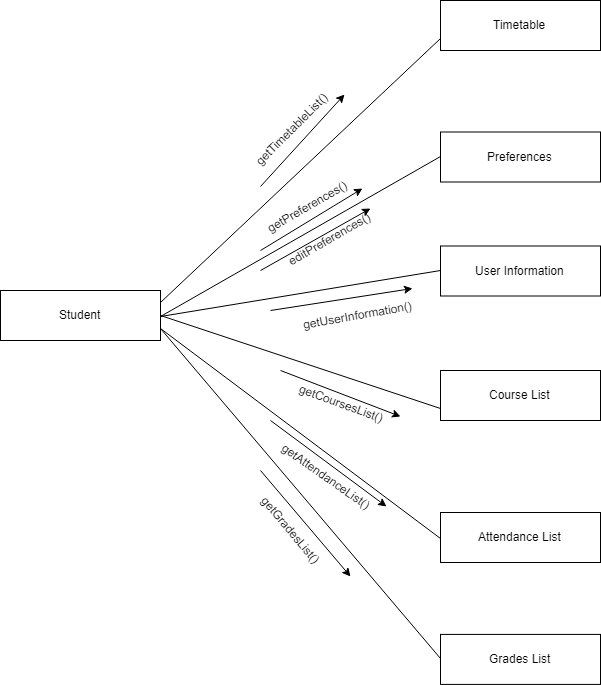

The diagram above was exported from draw.io. Its source (the exported page's mxGraphModel, read from the mxfile embedded in the PNG):
<mxGraphModel dx="1508" dy="1872" grid="1" gridSize="10" guides="1" tooltips="1" connect="1" arrows="1" fold="1" page="1" pageScale="1" pageWidth="850" pageHeight="1100" background="#ffffff" math="0" shadow="0">
  <root>
    <mxCell id="0" />
    <mxCell id="1" parent="0" />
    <mxCell id="2" value="Student" style="html=1;" parent="1" vertex="1">
      <mxGeometry x="30" y="180" width="160" height="50" as="geometry" />
    </mxCell>
    <mxCell id="3" value="User Information" style="html=1;" parent="1" vertex="1">
      <mxGeometry x="470" y="135.5" width="160" height="50" as="geometry" />
    </mxCell>
    <mxCell id="4" value="Preferences" style="html=1;" parent="1" vertex="1">
      <mxGeometry x="470" y="21.5" width="160" height="50" as="geometry" />
    </mxCell>
    <mxCell id="5" value="Course List" style="html=1;" parent="1" vertex="1">
      <mxGeometry x="470" y="260" width="160" height="50" as="geometry" />
    </mxCell>
    <mxCell id="6" value="" style="endArrow=none;html=1;exitX=1;exitY=0.5;entryX=0;entryY=0.5;exitDx=0;exitDy=0;entryDx=0;entryDy=0;" parent="1" source="2" target="3" edge="1">
      <mxGeometry width="50" height="50" relative="1" as="geometry">
        <mxPoint x="380" y="220" as="sourcePoint" />
        <mxPoint x="490" y="220" as="targetPoint" />
      </mxGeometry>
    </mxCell>
    <mxCell id="7" value="" style="endArrow=none;html=1;exitX=0;exitY=0.5;exitDx=0;exitDy=0;entryX=1;entryY=0.5;entryDx=0;entryDy=0;" parent="1" source="4" target="2" edge="1">
      <mxGeometry width="50" height="50" relative="1" as="geometry">
        <mxPoint x="670" y="350" as="sourcePoint" />
        <mxPoint x="193" y="185" as="targetPoint" />
      </mxGeometry>
    </mxCell>
    <mxCell id="27" value="" style="endArrow=classic;html=1;entryX=1.039;entryY=1.012;entryDx=0;entryDy=0;entryPerimeter=0;" parent="1" edge="1" target="mOjGqYMwM5lubqZK7-i--34">
      <mxGeometry width="50" height="50" relative="1" as="geometry">
        <mxPoint x="290" y="140" as="sourcePoint" />
        <mxPoint x="380" y="95" as="targetPoint" />
      </mxGeometry>
    </mxCell>
    <mxCell id="mOjGqYMwM5lubqZK7-i--34" value="getPreferences()" style="text;html=1;resizable=0;points=[];autosize=1;align=left;verticalAlign=top;spacingTop=-4;rotation=-30;" parent="1" vertex="1">
      <mxGeometry x="290" y="85.5" width="100" height="20" as="geometry" />
    </mxCell>
    <mxCell id="mOjGqYMwM5lubqZK7-i--35" value="getUserInformation()" style="text;html=1;resizable=0;points=[];autosize=1;align=left;verticalAlign=top;spacingTop=-4;rotation=-10;" parent="1" vertex="1">
      <mxGeometry x="330" y="195" width="120" height="20" as="geometry" />
    </mxCell>
    <mxCell id="mOjGqYMwM5lubqZK7-i--39" value="getCoursesList()" style="text;html=1;resizable=0;points=[];autosize=1;align=left;verticalAlign=top;spacingTop=-4;rotation=20;" parent="1" vertex="1">
      <mxGeometry x="324.5" y="285" width="100" height="20" as="geometry" />
    </mxCell>
    <mxCell id="mOjGqYMwM5lubqZK7-i--47" value="" style="endArrow=classic;html=1;entryX=1.058;entryY=0.094;entryDx=0;entryDy=0;entryPerimeter=0;" parent="1" edge="1" target="mOjGqYMwM5lubqZK7-i--39">
      <mxGeometry width="50" height="50" relative="1" as="geometry">
        <mxPoint x="310" y="260" as="sourcePoint" />
        <mxPoint x="409.5" y="320" as="targetPoint" />
        <Array as="points" />
      </mxGeometry>
    </mxCell>
    <mxCell id="mOjGqYMwM5lubqZK7-i--49" value="" style="endArrow=classic;html=1;entryX=0.973;entryY=-0.336;entryDx=0;entryDy=0;entryPerimeter=0;" parent="1" edge="1" target="mOjGqYMwM5lubqZK7-i--35">
      <mxGeometry width="50" height="50" relative="1" as="geometry">
        <mxPoint x="300" y="200" as="sourcePoint" />
        <mxPoint x="424.5" y="236.5" as="targetPoint" />
        <Array as="points" />
      </mxGeometry>
    </mxCell>
    <mxCell id="G-Dctz-KUKJkSowIoHEO-27" value="Attendance List" style="html=1;" vertex="1" parent="1">
      <mxGeometry x="470" y="402" width="160" height="50" as="geometry" />
    </mxCell>
    <mxCell id="G-Dctz-KUKJkSowIoHEO-28" value="Grades List" style="html=1;" vertex="1" parent="1">
      <mxGeometry x="470" y="523.9046456473214" width="160" height="50" as="geometry" />
    </mxCell>
    <mxCell id="G-Dctz-KUKJkSowIoHEO-29" value="Timetable" style="html=1;" vertex="1" parent="1">
      <mxGeometry x="470" y="-110" width="160" height="50" as="geometry" />
    </mxCell>
    <mxCell id="G-Dctz-KUKJkSowIoHEO-30" value="" style="endArrow=none;html=1;exitX=0;exitY=0.75;exitDx=0;exitDy=0;entryX=1;entryY=0.25;entryDx=0;entryDy=0;" edge="1" parent="1" source="G-Dctz-KUKJkSowIoHEO-29" target="2">
      <mxGeometry width="50" height="50" relative="1" as="geometry">
        <mxPoint x="460.14285714285734" y="40.21428571428578" as="sourcePoint" />
        <mxPoint x="190" y="210" as="targetPoint" />
      </mxGeometry>
    </mxCell>
    <mxCell id="G-Dctz-KUKJkSowIoHEO-31" value="" style="endArrow=none;html=1;entryX=0;entryY=0.75;entryDx=0;entryDy=0;" edge="1" parent="1" target="5">
      <mxGeometry width="50" height="50" relative="1" as="geometry">
        <mxPoint x="190" y="205" as="sourcePoint" />
        <mxPoint x="440.14285714285734" y="309.57142857142867" as="targetPoint" />
      </mxGeometry>
    </mxCell>
    <mxCell id="G-Dctz-KUKJkSowIoHEO-32" value="" style="endArrow=none;html=1;entryX=0;entryY=0.5;entryDx=0;entryDy=0;exitX=1;exitY=0.75;exitDx=0;exitDy=0;" edge="1" parent="1" source="2" target="G-Dctz-KUKJkSowIoHEO-27">
      <mxGeometry width="50" height="50" relative="1" as="geometry">
        <mxPoint x="190" y="240" as="sourcePoint" />
        <mxPoint x="490.14285714285734" y="197.57142857142867" as="targetPoint" />
      </mxGeometry>
    </mxCell>
    <mxCell id="G-Dctz-KUKJkSowIoHEO-33" value="" style="endArrow=none;html=1;entryX=0;entryY=0.5;entryDx=0;entryDy=0;exitX=1;exitY=0.75;exitDx=0;exitDy=0;" edge="1" parent="1" source="2" target="G-Dctz-KUKJkSowIoHEO-28">
      <mxGeometry width="50" height="50" relative="1" as="geometry">
        <mxPoint x="190" y="250" as="sourcePoint" />
        <mxPoint x="500.14285714285734" y="207.57142857142867" as="targetPoint" />
      </mxGeometry>
    </mxCell>
    <mxCell id="G-Dctz-KUKJkSowIoHEO-43" value="editPreferences()" style="text;html=1;resizable=0;points=[];autosize=1;align=left;verticalAlign=top;spacingTop=-4;rotation=-30;" vertex="1" parent="1">
      <mxGeometry x="310" y="115.5" width="110" height="20" as="geometry" />
    </mxCell>
    <mxCell id="G-Dctz-KUKJkSowIoHEO-44" value="" style="endArrow=classic;html=1;entryX=0.897;entryY=0.153;entryDx=0;entryDy=0;entryPerimeter=0;" edge="1" parent="1" target="G-Dctz-KUKJkSowIoHEO-43">
      <mxGeometry width="50" height="50" relative="1" as="geometry">
        <mxPoint x="290" y="160" as="sourcePoint" />
        <mxPoint x="380" y="166.5" as="targetPoint" />
        <Array as="points" />
      </mxGeometry>
    </mxCell>
    <mxCell id="G-Dctz-KUKJkSowIoHEO-47" value="getTimetableList()" style="text;html=1;resizable=0;points=[];autosize=1;align=left;verticalAlign=top;spacingTop=-4;rotation=-45;" vertex="1" parent="1">
      <mxGeometry x="270" y="5" width="110" height="20" as="geometry" />
    </mxCell>
    <mxCell id="G-Dctz-KUKJkSowIoHEO-50" value="" style="endArrow=classic;html=1;entryX=1.024;entryY=1.135;entryDx=0;entryDy=0;entryPerimeter=0;" edge="1" parent="1" target="G-Dctz-KUKJkSowIoHEO-47">
      <mxGeometry width="50" height="50" relative="1" as="geometry">
        <mxPoint x="290" y="76" as="sourcePoint" />
        <mxPoint x="350" y="10.5" as="targetPoint" />
        <Array as="points" />
      </mxGeometry>
    </mxCell>
    <mxCell id="G-Dctz-KUKJkSowIoHEO-51" value="getAttendanceList()" style="text;html=1;resizable=0;points=[];autosize=1;align=left;verticalAlign=top;spacingTop=-4;rotation=35;" vertex="1" parent="1">
      <mxGeometry x="300" y="360" width="120" height="20" as="geometry" />
    </mxCell>
    <mxCell id="G-Dctz-KUKJkSowIoHEO-52" value="" style="endArrow=classic;html=1;entryX=1.005;entryY=-0.055;entryDx=0;entryDy=0;entryPerimeter=0;" edge="1" parent="1" target="G-Dctz-KUKJkSowIoHEO-51">
      <mxGeometry width="50" height="50" relative="1" as="geometry">
        <mxPoint x="300" y="310" as="sourcePoint" />
        <mxPoint x="400" y="383" as="targetPoint" />
        <Array as="points" />
      </mxGeometry>
    </mxCell>
    <mxCell id="G-Dctz-KUKJkSowIoHEO-53" value="" style="endArrow=classic;html=1;" edge="1" parent="1">
      <mxGeometry width="50" height="50" relative="1" as="geometry">
        <mxPoint x="290" y="360" as="sourcePoint" />
        <mxPoint x="380" y="466" as="targetPoint" />
        <Array as="points" />
      </mxGeometry>
    </mxCell>
    <mxCell id="G-Dctz-KUKJkSowIoHEO-54" value="getGradesList()" style="text;html=1;resizable=0;points=[];autosize=1;align=left;verticalAlign=top;spacingTop=-4;rotation=50;" vertex="1" parent="1">
      <mxGeometry x="274.5" y="415" width="100" height="20" as="geometry" />
    </mxCell>
  </root>
</mxGraphModel>